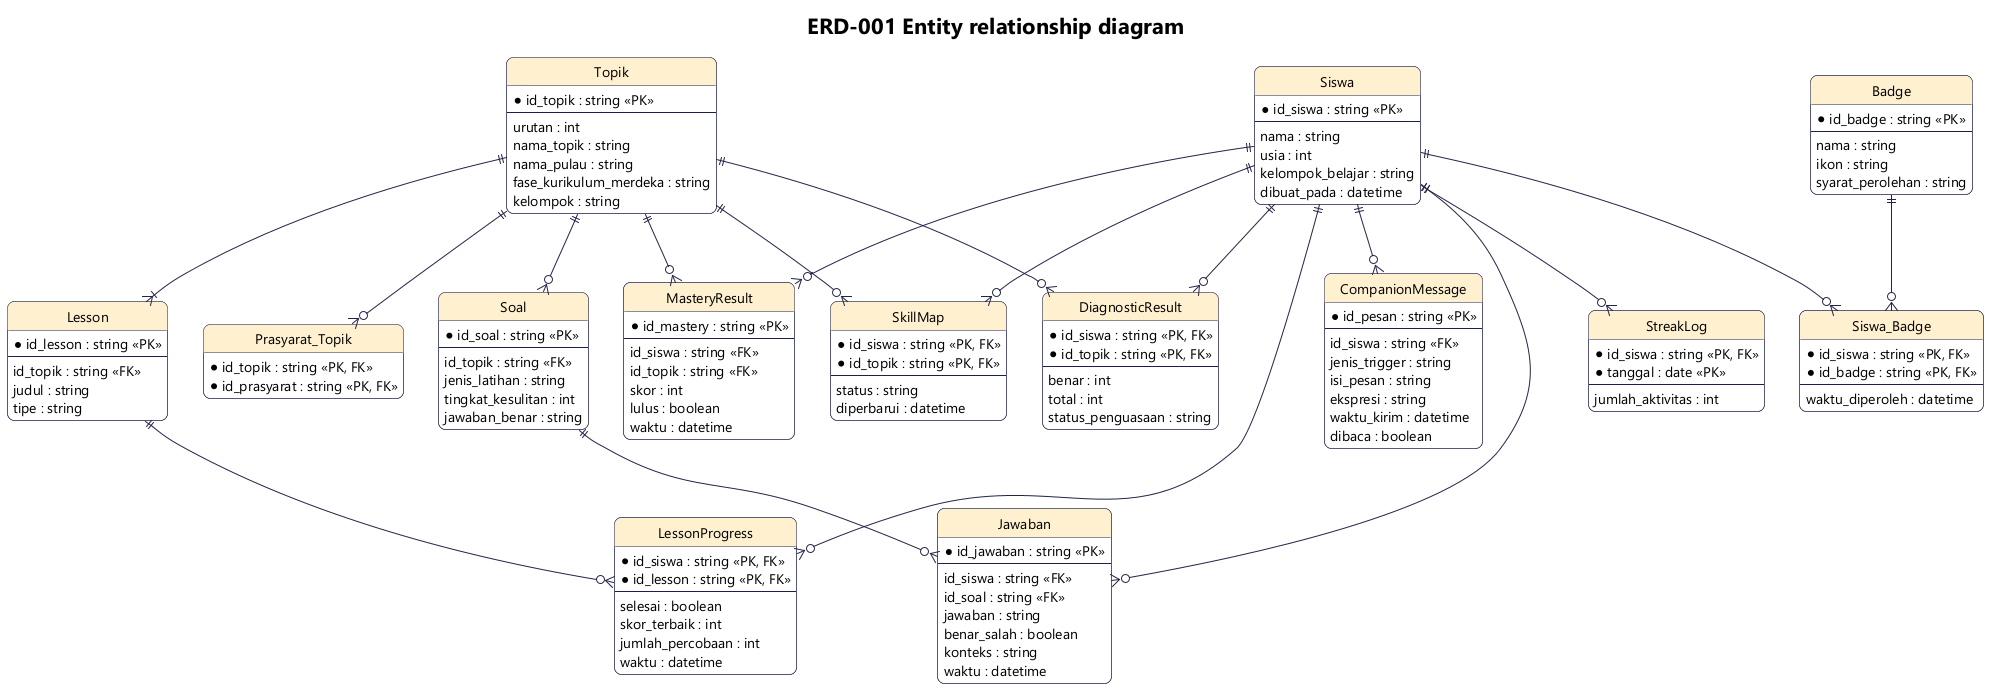

The diagram above was rendered by PlantUML. Its source (embedded in the PNG):
@startuml erd-001
!include _gaya.iuml
title ERD-001 Entity relationship diagram
hide circle
hide methods

entity Siswa {
  * id_siswa : string <<PK>>
  --
  nama : string
  usia : int
  kelompok_belajar : string
  dibuat_pada : datetime
}
entity Topik {
  * id_topik : string <<PK>>
  --
  urutan : int
  nama_topik : string
  nama_pulau : string
  fase_kurikulum_merdeka : string
  kelompok : string
}
entity Prasyarat_Topik {
  * id_topik : string <<PK, FK>>
  * id_prasyarat : string <<PK, FK>>
}
entity Lesson {
  * id_lesson : string <<PK>>
  --
  id_topik : string <<FK>>
  judul : string
  tipe : string
}
entity Soal {
  * id_soal : string <<PK>>
  --
  id_topik : string <<FK>>
  jenis_latihan : string
  tingkat_kesulitan : int
  jawaban_benar : string
}
entity SkillMap {
  * id_siswa : string <<PK, FK>>
  * id_topik : string <<PK, FK>>
  --
  status : string
  diperbarui : datetime
}
entity DiagnosticResult {
  * id_siswa : string <<PK, FK>>
  * id_topik : string <<PK, FK>>
  --
  benar : int
  total : int
  status_penguasaan : string
}
entity LessonProgress {
  * id_siswa : string <<PK, FK>>
  * id_lesson : string <<PK, FK>>
  --
  selesai : boolean
  skor_terbaik : int
  jumlah_percobaan : int
  waktu : datetime
}
entity MasteryResult {
  * id_mastery : string <<PK>>
  --
  id_siswa : string <<FK>>
  id_topik : string <<FK>>
  skor : int
  lulus : boolean
  waktu : datetime
}
entity Jawaban {
  * id_jawaban : string <<PK>>
  --
  id_siswa : string <<FK>>
  id_soal : string <<FK>>
  jawaban : string
  benar_salah : boolean
  konteks : string
  waktu : datetime
}
entity Badge {
  * id_badge : string <<PK>>
  --
  nama : string
  ikon : string
  syarat_perolehan : string
}
entity Siswa_Badge {
  * id_siswa : string <<PK, FK>>
  * id_badge : string <<PK, FK>>
  --
  waktu_diperoleh : datetime
}
entity StreakLog {
  * id_siswa : string <<PK, FK>>
  * tanggal : date <<PK>>
  --
  jumlah_aktivitas : int
}
entity CompanionMessage {
  * id_pesan : string <<PK>>
  --
  id_siswa : string <<FK>>
  jenis_trigger : string
  isi_pesan : string
  ekspresi : string
  waktu_kirim : datetime
  dibaca : boolean
}

Siswa ||--o{ SkillMap
Topik ||--o{ SkillMap
Siswa ||--o{ DiagnosticResult
Topik ||--o{ DiagnosticResult
Topik ||--|{ Lesson
Topik ||--o{ Soal
Topik ||--o{ Prasyarat_Topik
Siswa ||--o{ LessonProgress
Lesson ||--o{ LessonProgress
Siswa ||--o{ MasteryResult
Topik ||--o{ MasteryResult
Siswa ||--o{ Jawaban
Soal ||--o{ Jawaban
Siswa ||--o{ Siswa_Badge
Badge ||--o{ Siswa_Badge
Siswa ||--o{ StreakLog
Siswa ||--o{ CompanionMessage
@enduml